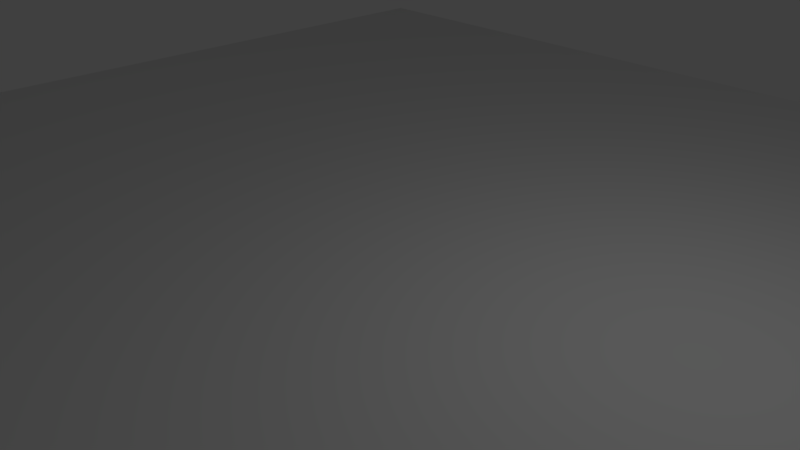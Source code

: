 # Source: laser_wall.blend  (saved by Blender 2.78.0; exported with 4.5.12 LTS)
import bpy
from mathutils import Matrix  # noqa: F401  (used for matrix-valued properties, if any)

bpy.ops.wm.read_factory_settings(use_empty=True)
scene = bpy.context.scene
scene.name = 'Scene'

# ---- collections
col_collection_1 = bpy.data.collections.new('Collection 1'); scene.collection.children.link(col_collection_1)

# ---- materials (node trees are filled in below, after node groups)
mat_material = bpy.data.materials.new('Material')
mat_material.alpha_threshold = 0.0
mat_material.use_transparent_shadow = False
mat_material.roughness = 0.5
mat_material.line_color = (0.0, 0.0, 0.0, 1.0)

# ---- material node trees

# ---- world
world_world = bpy.data.worlds.new('World'); scene.world = world_world
world_world.color = (0.05088, 0.05088, 0.05088)
world_world.use_sun_shadow = False
world_world.sun_shadow_jitter_overblur = 0.0
world_world.cycles.sampling_method = 'MANUAL'

# ---- cameras
cam_camera = bpy.data.cameras.new('Camera')
cam_camera.clip_end = 100.0
cam_camera.lens = 35.0
cam_camera.sensor_width = 32.0
cam_camera.sensor_height = 18.0
cam_camera.ortho_scale = 7.314
cam_camera.dof.focus_distance = 0.0
cam_camera.dof.aperture_fstop = 128.0

# ---- lights
light_lamp = bpy.data.lights.new('Lamp', 'POINT')
light_lamp.transmission_factor = 0.0
light_lamp.cutoff_distance = 30.0
light_lamp.energy = 100.0
light_lamp.shadow_buffer_clip_start = 1.001
light_lamp.shadow_soft_size = 0.1
light_lamp.shadow_maximum_resolution = 0.006
light_lamp.use_absolute_resolution = True

# ---- meshes
me_cube = bpy.data.meshes.new('Cube')
me_cube.from_pydata([(10.0, 10.0, -2.98e-08), (-10.0, 10.0, 2.354e-06), (10.0, -10.0, -5.99e-06), (-10.0, -10.0, 3.546e-06), (7.5, 10.0, 1.162e-06), (5.0, 10.0, 1.162e-06), (2.5, 10.0, 1.162e-06), (1.715e-06, 10.0, 1.162e-06), (-2.5, 10.0, 1.162e-06), (-5.0, 10.0, 2.354e-06), (-7.5, 10.0, 2.354e-06), (10.0, 7.5, -2.98e-08), (10.0, 5.0, -1.222e-06), (10.0, 2.5, -1.967e-06), (10.0, -1.49e-07, -2.861e-06), (10.0, -2.5, -3.606e-06), (10.0, -5.0, -4.798e-06), (10.0, -7.5, -5.394e-06), (-10.0, 7.5, 2.354e-06), (-10.0, 5.0, 2.354e-06), (-10.0, 2.5, 2.652e-06), (-10.0, -1.49e-07, 2.801e-06), (-10.0, -2.5, 2.95e-06), (-10.0, -5.0, 2.95e-06), (-10.0, -7.5, 2.95e-06), (7.5, -10.0, -4.798e-06), (5.0, -10.0, -3.606e-06), (2.5, -10.0, -2.414e-06), (-2.606e-06, -10.0, -1.222e-06), (-2.5, -10.0, -2.98e-08), (-5.0, -10.0, 1.162e-06), (-7.5, -10.0, 2.354e-06), (7.5, 7.5, -2.98e-08), (5.0, 7.5, 5.662e-07), (2.5, 7.5, 5.662e-07), (1.715e-06, 7.5, 1.162e-06), (-2.5, 7.5, 1.162e-06), (-5.0, 7.5, 1.758e-06), (-7.5, 7.5, 2.354e-06), (7.5, 5.0, -6.258e-07), (5.0, 5.0, -3.278e-07), (2.5, 5.0, -2.98e-08), (1.119e-06, 5.0, 5.662e-07), (-2.5, 5.0, 1.162e-06), (-5.0, 5.0, 1.758e-06), (-7.5, 5.0, 2.354e-06), (7.5, 2.5, -1.371e-06), (5.0, 2.5, -7.749e-07), (2.5, 2.5, -1.788e-07), (2.252e-07, 2.5, 2.682e-07), (-2.5, 2.5, 8.643e-07), (-5.0, 2.5, 1.46e-06), (-7.5, 2.5, 2.056e-06), (7.5, -1.49e-07, -2.153e-06), (5.0, -1.49e-07, -1.445e-06), (2.5, -1.49e-07, -7.376e-07), (2.252e-07, -1.49e-07, -2.98e-08), (-2.5, -1.49e-07, 6.78e-07), (-5.0, -1.49e-07, 1.386e-06), (-7.5, -1.49e-07, 2.094e-06), (7.5, -2.5, -3.01e-06), (5.0, -2.5, -2.116e-06), (2.5, -2.5, -1.222e-06), (-9.669e-07, -2.5, -3.278e-07), (-2.5, -2.5, 4.172e-07), (-5.0, -2.5, 1.311e-06), (-7.5, -2.5, 2.056e-06), (7.5, -5.0, -3.606e-06), (5.0, -5.0, -2.414e-06), (2.5, -5.0, -1.818e-06), (-1.414e-06, -5.0, -6.258e-07), (-2.5, -5.0, 2.682e-07), (-5.0, -5.0, 1.162e-06), (-7.5, -5.0, 2.056e-06), (7.5, -7.5, -4.202e-06), (5.0, -7.5, -3.01e-06), (2.5, -7.5, -2.414e-06), (-2.01e-06, -7.5, -1.222e-06), (-2.5, -7.5, -2.98e-08), (-5.0, -7.5, 1.162e-06), (-7.5, -7.5, 2.354e-06)], [], [(80, 31, 3, 24), (10, 38, 18, 1), (38, 45, 19, 18), (45, 52, 20, 19), (52, 59, 21, 20), (59, 66, 22, 21), (66, 73, 23, 22), (73, 80, 24, 23), (0, 11, 32, 4), (4, 32, 33, 5), (5, 33, 34, 6), (6, 34, 35, 7), (7, 35, 36, 8), (8, 36, 37, 9), (9, 37, 38, 10), (11, 12, 39, 32), (32, 39, 40, 33), (33, 40, 41, 34), (34, 41, 42, 35), (35, 42, 43, 36), (36, 43, 44, 37), (37, 44, 45, 38), (12, 13, 46, 39), (39, 46, 47, 40), (40, 47, 48, 41), (41, 48, 49, 42), (42, 49, 50, 43), (43, 50, 51, 44), (44, 51, 52, 45), (13, 14, 53, 46), (46, 53, 54, 47), (47, 54, 55, 48), (48, 55, 56, 49), (49, 56, 57, 50), (50, 57, 58, 51), (51, 58, 59, 52), (14, 15, 60, 53), (53, 60, 61, 54), (54, 61, 62, 55), (55, 62, 63, 56), (56, 63, 64, 57), (57, 64, 65, 58), (58, 65, 66, 59), (15, 16, 67, 60), (60, 67, 68, 61), (61, 68, 69, 62), (62, 69, 70, 63), (63, 70, 71, 64), (64, 71, 72, 65), (65, 72, 73, 66), (16, 17, 74, 67), (67, 74, 75, 68), (68, 75, 76, 69), (69, 76, 77, 70), (70, 77, 78, 71), (71, 78, 79, 72), (72, 79, 80, 73), (17, 2, 25, 74), (74, 25, 26, 75), (75, 26, 27, 76), (76, 27, 28, 77), (77, 28, 29, 78), (78, 29, 30, 79), (79, 30, 31, 80)])
_uv = me_cube.uv_layers.new(name='UVMap')
_uv.uv.foreach_set('vector', [0.1251, 0.8749, 0.1251, 0.9999, 9.998e-05, 0.9999, 0.0001001, 0.8749, 0.1251, 9.998e-05, 0.1251, 0.1251, 9.998e-05, 0.1251, 9.998e-05, 9.998e-05, 0.1251, 0.1251, 0.1251, 0.25, 9.998e-05, 0.25, 9.998e-05, 0.1251, 0.1251, 0.25, 0.1251, 0.375, 9.998e-05, 0.375, 9.998e-05, 0.25, 0.1251, 0.375, 0.1251, 0.5, 0.0001001, 0.5, 9.998e-05, 0.375, 0.1251, 0.5, 0.1251, 0.625, 9.998e-05, 0.625, 0.0001001, 0.5, 0.1251, 0.625, 0.1251, 0.7499, 0.0001001, 0.7499, 9.998e-05, 0.625, 0.1251, 0.7499, 0.1251, 0.8749, 0.0001001, 0.8749, 0.0001001, 0.7499, 0.9999, 9.998e-05, 0.9999, 0.1251, 0.8749, 0.1251, 0.8749, 9.998e-05, 0.8749, 9.998e-05, 0.8749, 0.1251, 0.7499, 0.1251, 0.75, 9.998e-05, 0.75, 9.998e-05, 0.7499, 0.1251, 0.625, 0.1251, 0.625, 9.998e-05, 0.625, 9.998e-05, 0.625, 0.1251, 0.5, 0.1251, 0.5, 9.998e-05, 0.5, 9.998e-05, 0.5, 0.1251, 0.375, 0.1251, 0.375, 9.998e-05, 0.375, 9.998e-05, 0.375, 0.1251, 0.2501, 0.1251, 0.2501, 9.998e-05, 0.2501, 9.998e-05, 0.2501, 0.1251, 0.1251, 0.1251, 0.1251, 9.998e-05, 0.9999, 0.1251, 0.9999, 0.25, 0.8749, 0.25, 0.8749, 0.1251, 0.8749, 0.1251, 0.8749, 0.25, 0.7499, 0.25, 0.7499, 0.1251, 0.7499, 0.1251, 0.7499, 0.25, 0.625, 0.25, 0.625, 0.1251, 0.625, 0.1251, 0.625, 0.25, 0.5, 0.25, 0.5, 0.1251, 0.5, 0.1251, 0.5, 0.25, 0.375, 0.25, 0.375, 0.1251, 0.375, 0.1251, 0.375, 0.25, 0.2501, 0.25, 0.2501, 0.1251, 0.2501, 0.1251, 0.2501, 0.25, 0.1251, 0.25, 0.1251, 0.1251, 0.9999, 0.25, 0.9999, 0.375, 0.8749, 0.375, 0.8749, 0.25, 0.8749, 0.25, 0.8749, 0.375, 0.7499, 0.375, 0.7499, 0.25, 0.7499, 0.25, 0.7499, 0.375, 0.625, 0.375, 0.625, 0.25, 0.625, 0.25, 0.625, 0.375, 0.5, 0.375, 0.5, 0.25, 0.5, 0.25, 0.5, 0.375, 0.375, 0.375, 0.375, 0.25, 0.375, 0.25, 0.375, 0.375, 0.25, 0.375, 0.2501, 0.25, 0.2501, 0.25, 0.25, 0.375, 0.1251, 0.375, 0.1251, 0.25, 0.9999, 0.375, 0.9999, 0.5, 0.8749, 0.5, 0.8749, 0.375, 0.8749, 0.375, 0.8749, 0.5, 0.7499, 0.5, 0.7499, 0.375, 0.7499, 0.375, 0.7499, 0.5, 0.625, 0.5, 0.625, 0.375, 0.625, 0.375, 0.625, 0.5, 0.5, 0.5, 0.5, 0.375, 0.5, 0.375, 0.5, 0.5, 0.375, 0.5, 0.375, 0.375, 0.375, 0.375, 0.375, 0.5, 0.2501, 0.5, 0.25, 0.375, 0.25, 0.375, 0.2501, 0.5, 0.1251, 0.5, 0.1251, 0.375, 0.9999, 0.5, 0.9999, 0.625, 0.8749, 0.625, 0.8749, 0.5, 0.8749, 0.5, 0.8749, 0.625, 0.7499, 0.625, 0.7499, 0.5, 0.7499, 0.5, 0.7499, 0.625, 0.625, 0.625, 0.625, 0.5, 0.625, 0.5, 0.625, 0.625, 0.5, 0.625, 0.5, 0.5, 0.5, 0.5, 0.5, 0.625, 0.375, 0.625, 0.375, 0.5, 0.375, 0.5, 0.375, 0.625, 0.25, 0.625, 0.2501, 0.5, 0.2501, 0.5, 0.25, 0.625, 0.1251, 0.625, 0.1251, 0.5, 0.9999, 0.625, 0.9999, 0.7499, 0.8749, 0.7499, 0.8749, 0.625, 0.8749, 0.625, 0.8749, 0.7499, 0.7499, 0.7499, 0.7499, 0.625, 0.7499, 0.625, 0.7499, 0.7499, 0.625, 0.7499, 0.625, 0.625, 0.625, 0.625, 0.625, 0.7499, 0.5, 0.7499, 0.5, 0.625, 0.5, 0.625, 0.5, 0.7499, 0.375, 0.7499, 0.375, 0.625, 0.375, 0.625, 0.375, 0.7499, 0.25, 0.7499, 0.25, 0.625, 0.25, 0.625, 0.25, 0.7499, 0.1251, 0.7499, 0.1251, 0.625, 0.9999, 0.7499, 0.9999, 0.8749, 0.8749, 0.8749, 0.8749, 0.7499, 0.8749, 0.7499, 0.8749, 0.8749, 0.7499, 0.8749, 0.7499, 0.7499, 0.7499, 0.7499, 0.7499, 0.8749, 0.625, 0.8749, 0.625, 0.7499, 0.625, 0.7499, 0.625, 0.8749, 0.5, 0.8749, 0.5, 0.7499, 0.5, 0.7499, 0.5, 0.8749, 0.375, 0.8749, 0.375, 0.7499, 0.375, 0.7499, 0.375, 0.8749, 0.25, 0.8749, 0.25, 0.7499, 0.25, 0.7499, 0.25, 0.8749, 0.1251, 0.8749, 0.1251, 0.7499, 0.9999, 0.8749, 0.9999, 0.9999, 0.8749, 0.9999, 0.8749, 0.8749, 0.8749, 0.8749, 0.8749, 0.9999, 0.7499, 0.9999, 0.7499, 0.8749, 0.7499, 0.8749, 0.7499, 0.9999, 0.625, 0.9999, 0.625, 0.8749, 0.625, 0.8749, 0.625, 0.9999, 0.5, 0.9999, 0.5, 0.8749, 0.5, 0.8749, 0.5, 0.9999, 0.375, 0.9999, 0.375, 0.8749, 0.375, 0.8749, 0.375, 0.9999, 0.25, 0.9999, 0.25, 0.8749, 0.25, 0.8749, 0.25, 0.9999, 0.1251, 0.9999, 0.1251, 0.8749])
me_cube.materials.append(mat_material)
me_cube.use_remesh_preserve_volume = False
me_cube.use_remesh_preserve_attributes = False
me_cube.use_mirror_vertex_groups = False
me_cube.update()

# ---- objects
ob_cube = bpy.data.objects.new('Cube', me_cube)
ob_lamp = bpy.data.objects.new('Lamp', light_lamp)
ob_camera = bpy.data.objects.new('Camera', cam_camera)

# ---- transforms, parenting, visibility, modifiers, constraints
ob_cube.location = (0.0, 0.0, 0.0)
ob_cube.lock_rotations_4d = False
ob_cube.empty_display_type = 'ARROWS'
ob_cube.lineart.crease_threshold = 0.0
ob_lamp.location = (4.076, 1.005, 5.904)
ob_lamp.rotation_euler = (0.6503, 0.05522, 1.866)
ob_lamp.lock_rotations_4d = False
ob_lamp.empty_display_type = 'ARROWS'
ob_lamp.color = (0.0, 0.0, 0.0, 0.0)
ob_lamp.lineart.crease_threshold = 0.0
ob_camera.location = (7.481, -6.508, 5.344)
ob_camera.rotation_euler = (1.109, 0.0, 0.8149)
ob_camera.lock_rotations_4d = False
ob_camera.empty_display_type = 'ARROWS'
ob_camera.color = (0.0, 0.0, 0.0, 0.0)
ob_camera.display_type = 'WIRE'
ob_camera.lineart.crease_threshold = 0.0

# ---- collection membership
col_collection_1.objects.link(ob_cube)
col_collection_1.objects.link(ob_lamp)
col_collection_1.objects.link(ob_camera)

# ---- scene / render settings (as saved in the file)
scene.camera = ob_camera
scene.frame_start = 1; scene.frame_end = 250; scene.frame_set(1)
scene.render.engine = 'BLENDER_EEVEE_NEXT'
scene.render.resolution_percentage = 50
scene.render.dither_intensity = 0.0
scene.cycles.use_denoising = False
scene.cycles.samples = 128
scene.cycles.sampling_pattern = 'TABULATED_SOBOL'
scene.cycles.light_sampling_threshold = 0.0
scene.cycles.use_adaptive_sampling = False
scene.cycles.use_light_tree = False
scene.cycles.blur_glossy = 0.0
scene.cycles.sample_clamp_indirect = 0.0
scene.view_settings.view_transform = 'Standard'
bpy.context.view_layer.update()
